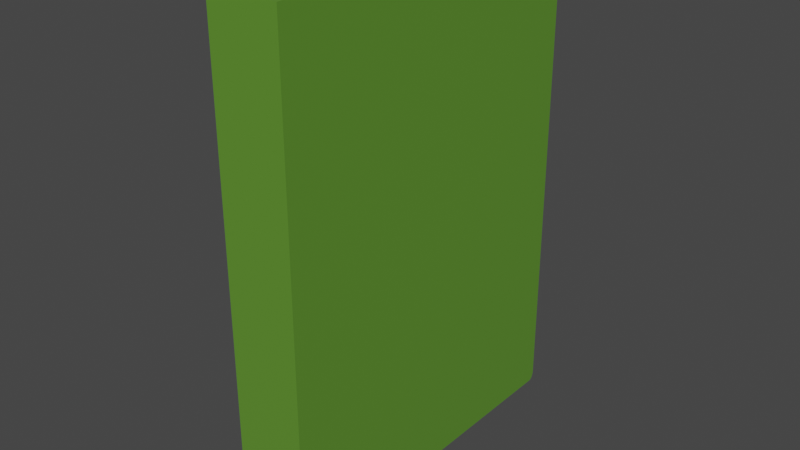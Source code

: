 # Source: Book_Green.blend  (saved by Blender 3.5.10; exported with 4.5.12 LTS)
import bpy
from mathutils import Matrix  # noqa: F401  (used for matrix-valued properties, if any)

bpy.ops.wm.read_factory_settings(use_empty=True)
scene = bpy.context.scene
scene.name = 'Scene'

# ---- collections
col_misc5 = bpy.data.collections.new('misc5'); scene.collection.children.link(col_misc5)

# ---- materials (node trees are filled in below, after node groups)
mat_material_005 = bpy.data.materials.new('Material.005')
mat_material_005.use_transparent_shadow = False
mat_material_006 = bpy.data.materials.new('Material.006')
mat_material_006.use_transparent_shadow = False

# ---- material node trees
mat_material_005.use_nodes = True; mat_material_005.node_tree.nodes.clear()
_N = mat_material_005.node_tree.nodes; _L = mat_material_005.node_tree.links
n0 = _N.new('ShaderNodeBsdfPrincipled'); n0.name = 'Principled BSDF'; n0.location = (10, 300)
n0.distribution = 'GGX'
n0.subsurface_method = 'RANDOM_WALK_SKIN'
n0.inputs[0].default_value = (0.1123, 0.2789, 0.02953, 1.0)
n0.inputs[3].default_value = 1.45
n0.inputs[27].default_value = (0.0, 0.0, 0.0, 1.0)
n0.inputs[28].default_value = 1.0
n1 = _N.new('ShaderNodeOutputMaterial'); n1.name = 'Material Output'; n1.location = (300, 300)
_L.new(n0.outputs[0], n1.inputs[0])
n1.is_active_output = True
mat_material_006.use_nodes = True; mat_material_006.node_tree.nodes.clear()
_N = mat_material_006.node_tree.nodes; _L = mat_material_006.node_tree.links
n0 = _N.new('ShaderNodeBsdfPrincipled'); n0.name = 'Principled BSDF'; n0.location = (10, 300)
n0.distribution = 'GGX'
n0.subsurface_method = 'RANDOM_WALK_SKIN'
n0.inputs[3].default_value = 1.45
n0.inputs[27].default_value = (0.0, 0.0, 0.0, 1.0)
n0.inputs[28].default_value = 1.0
n1 = _N.new('ShaderNodeOutputMaterial'); n1.name = 'Material Output'; n1.location = (300, 300)
_L.new(n0.outputs[0], n1.inputs[0])
n1.is_active_output = True

# ---- world
world_world = bpy.data.worlds.new('World'); scene.world = world_world
world_world.use_nodes = True; world_world.node_tree.nodes.clear()
_N = world_world.node_tree.nodes; _L = world_world.node_tree.links
n0 = _N.new('ShaderNodeOutputWorld'); n0.name = 'World Output'; n0.location = (300, 300)
n1 = _N.new('ShaderNodeBackground'); n1.name = 'Background'; n1.location = (10, 300)
n1.inputs[0].default_value = (0.05088, 0.05088, 0.05088, 1.0)
_L.new(n1.outputs[0], n0.inputs[0])
n0.is_active_output = True
world_world.color = (0.05088, 0.05088, 0.05088)
world_world.use_sun_shadow = False
world_world.sun_shadow_jitter_overblur = 0.0

# ---- meshes
me_cube_126 = bpy.data.meshes.new('Cube.126')
me_cube_126.from_pydata([(-1.0, -1.0, -1.0), (-1.0, -1.0, 1.0), (1.0, -1.0, -1.0), (1.0, -1.0, 1.0), (-1.0, -0.8649, -1.0), (-1.0, -0.8649, 1.0), (1.0, -0.8649, -1.0), (1.0, -0.8649, 1.0), (-0.4781, -1.0, -1.0), (0.4781, -1.0, -1.0), (0.4781, -1.0, 1.0), (-0.4781, -1.0, 1.0), (-0.4781, -0.8649, 1.0), (0.4781, -0.8649, 1.0), (0.4781, -0.8649, -1.0), (-0.4781, -0.8649, -1.0), (0.4622, 0.9692, -0.9669), (-0.4622, 0.9692, -0.9669), (-0.4622, 0.9692, 0.9669), (0.4622, 0.9692, 0.9669), (-0.4622, -0.834, 0.9669), (0.4622, -0.834, 0.9669), (0.4622, -0.834, -0.9669), (-0.4622, -0.834, -0.9669), (-1.0, 1.0, -0.9628), (-1.0, 0.9628, -1.0), (-1.0, 0.9987, -0.9725), (-1.0, 0.995, -0.9814), (-1.0, 0.9891, -0.9891), (-1.0, 0.9814, -0.995), (-1.0, 0.9725, -0.9987), (-1.0, 0.9628, 1.0), (-1.0, 1.0, 0.9628), (-1.0, 0.9725, 0.9987), (-1.0, 0.9814, 0.995), (-1.0, 0.9891, 0.9891), (-1.0, 0.995, 0.9814), (-1.0, 0.9987, 0.9725), (1.0, 0.9628, -1.0), (1.0, 1.0, -0.9628), (1.0, 0.9725, -0.9987), (1.0, 0.9814, -0.995), (1.0, 0.9891, -0.9891), (1.0, 0.995, -0.9814), (1.0, 0.9987, -0.9725), (1.0, 1.0, 0.9628), (1.0, 0.9628, 1.0), (1.0, 0.9987, 0.9725), (1.0, 0.995, 0.9814), (1.0, 0.9891, 0.9891), (1.0, 0.9814, 0.995), (1.0, 0.9725, 0.9987), (0.4781, 1.0, -0.9628), (0.4781, 0.9628, -1.0), (0.4658, 0.9761, -0.9743), (0.4781, 0.9987, -0.9725), (0.4781, 0.995, -0.9814), (0.4781, 0.9891, -0.9891), (0.4781, 0.9814, -0.995), (0.4781, 0.9725, -0.9987), (-0.4781, 0.9628, -1.0), (-0.4781, 1.0, -0.9628), (-0.4658, 0.9761, -0.9743), (-0.4781, 0.9725, -0.9987), (-0.4781, 0.9814, -0.995), (-0.4781, 0.9891, -0.9891), (-0.4781, 0.995, -0.9814), (-0.4781, 0.9987, -0.9725), (-0.4781, 1.0, 0.9628), (-0.4781, 0.9628, 1.0), (-0.4658, 0.9761, 0.9743), (-0.4781, 0.9987, 0.9725), (-0.4781, 0.995, 0.9814), (-0.4781, 0.9891, 0.9891), (-0.4781, 0.9814, 0.995), (-0.4781, 0.9725, 0.9987), (0.4781, 0.9628, 1.0), (0.4781, 1.0, 0.9628), (0.4658, 0.9761, 0.9743), (0.4781, 0.9725, 0.9987), (0.4781, 0.9814, 0.995), (0.4781, 0.9891, 0.9891), (0.4781, 0.995, 0.9814), (0.4781, 0.9987, 0.9725), (-1.0, -0.9137, -1.0), (1.0, -0.9137, 1.0), (-1.0, -0.9137, 1.0), (1.0, -0.9137, -1.0), (0.4781, -0.9137, 1.0), (-0.4781, -0.9137, 1.0), (-0.4781, -0.9137, -1.0), (0.4781, -0.9137, -1.0)], [], [(69, 31, 5, 12), (46, 76, 13, 7), (87, 85, 3, 2), (8, 11, 1, 0), (91, 87, 2, 9), (89, 86, 1, 11), (38, 40, 41, 42, 43, 44, 39, 45, 47, 48, 49, 50, 51, 46, 7, 6), (52, 77, 45, 39), (53, 38, 6, 14), (84, 86, 5, 4), (4, 5, 31, 33, 34, 35, 36, 37, 32, 24, 26, 27, 28, 29, 30, 25), (70, 69, 12, 20, 18), (54, 53, 14, 22, 16), (78, 77, 52, 54, 16, 19), (85, 88, 10, 3), (88, 89, 11, 10), (84, 90, 8, 0), (90, 91, 9, 8), (2, 3, 10, 9), (9, 10, 11, 8), (25, 60, 15, 4), (13, 76, 78, 19, 21), (17, 16, 22, 23), (19, 18, 20, 21), (17, 18, 19, 16), (14, 15, 23, 22), (12, 13, 21, 20), (15, 60, 62, 17, 23), (62, 61, 68, 70, 18, 17), (52, 55, 54), (55, 56, 54), (56, 57, 54), (57, 58, 54), (58, 59, 54), (59, 53, 54), (60, 63, 62), (63, 64, 62), (64, 65, 62), (65, 66, 62), (66, 67, 62), (67, 61, 62), (68, 71, 70), (71, 72, 70), (72, 73, 70), (73, 74, 70), (74, 75, 70), (75, 69, 70), (76, 79, 78), (79, 80, 78), (80, 81, 78), (81, 82, 78), (82, 83, 78), (83, 77, 78), (60, 25, 30, 63), (63, 30, 29, 64), (64, 29, 28, 65), (65, 28, 27, 66), (66, 27, 26, 67), (67, 26, 24, 61), (76, 46, 51, 79), (79, 51, 50, 80), (80, 50, 49, 81), (81, 49, 48, 82), (82, 48, 47, 83), (83, 47, 45, 77), (38, 53, 59, 40), (40, 59, 58, 41), (41, 58, 57, 42), (42, 57, 56, 43), (43, 56, 55, 44), (44, 55, 52, 39), (31, 69, 75, 33), (33, 75, 74, 34), (34, 74, 73, 35), (35, 73, 72, 36), (36, 72, 71, 37), (37, 71, 68, 32), (24, 32, 68, 61), (15, 14, 91, 90), (4, 15, 90, 84), (13, 12, 89, 88), (7, 13, 88, 85), (0, 1, 86, 84), (12, 5, 86, 89), (14, 6, 87, 91), (6, 7, 85, 87)])
me_cube_126.polygons.foreach_set('material_index', [0, 0, 0, 0, 0, 0, 0, 0, 0, 0, 0, 0, 0, 0, 0, 0, 0, 0, 0, 0, 0, 0, 1, 1, 1, 0, 0, 0, 0, 0, 0, 0, 0, 0, 0, 0, 0, 0, 0, 0, 0, 0, 0, 0, 0, 0, 0, 0, 0, 0, 0, 0, 0, 0, 0, 0, 0, 0, 0, 0, 0, 0, 0, 0, 0, 0, 0, 0, 0, 0, 0, 0, 0, 0, 0, 0, 0, 0, 0, 0, 0, 0, 0, 0, 0, 0])
_uv = me_cube_126.uv_layers.new(name='UVMap')
_uv.uv.foreach_set('vector', [0.8098, 0.5042, 0.875, 0.5042, 0.875, 0.7094, 0.8098, 0.7094, 0.625, 0.5042, 0.6902, 0.5042, 0.6902, 0.7094, 0.625, 0.7094, 0.375, 0.7241, 0.625, 0.7241, 0.625, 0.75, 0.375, 0.75, 0.375, 0.9348, 0.625, 0.9348, 0.625, 1.0, 0.375, 1.0, 0.3098, 0.7241, 0.375, 0.7241, 0.375, 0.75, 0.3098, 0.75, 0.8098, 0.7241, 0.875, 0.7241, 0.875, 0.75, 0.8098, 0.75, 0.375, 0.5042, 0.3752, 0.5031, 0.3756, 0.5021, 0.3764, 0.5012, 0.3773, 0.5006, 0.3784, 0.5001, 0.3796, 0.5, 0.6204, 0.5, 0.6216, 0.5001, 0.6227, 0.5006, 0.6236, 0.5012, 0.6244, 0.5021, 0.6248, 0.5031, 0.625, 0.5042, 0.625, 0.7094, 0.375, 0.7094, 0.3796, 0.4348, 0.6204, 0.4348, 0.6204, 0.5, 0.3796, 0.5, 0.3098, 0.5042, 0.375, 0.5042, 0.375, 0.7094, 0.3098, 0.7094, 0.375, 0.0259, 0.625, 0.0259, 0.625, 0.04057, 0.375, 0.04057, 0.375, 0.04057, 0.625, 0.04057, 0.625, 0.2458, 0.6248, 0.2469, 0.6244, 0.2479, 0.6236, 0.2488, 0.6227, 0.2494, 0.6216, 0.2499, 0.6204, 0.25, 0.3796, 0.25, 0.3784, 0.2499, 0.3773, 0.2494, 0.3764, 0.2488, 0.3756, 0.2479, 0.3752, 0.2469, 0.375, 0.2458, 0.8098, 0.5, 0.8098, 0.5042, 0.8098, 0.7094, 0.8098, 0.7094, 0.8098, 0.5, 0.3098, 0.5, 0.3098, 0.5042, 0.3098, 0.7094, 0.3098, 0.7094, 0.3098, 0.5, 0.625, 0.4348, 0.6204, 0.4348, 0.3796, 0.4348, 0.375, 0.4348, 0.375, 0.4348, 0.625, 0.4348, 0.625, 0.7241, 0.6902, 0.7241, 0.6902, 0.75, 0.625, 0.75, 0.6902, 0.7241, 0.8098, 0.7241, 0.8098, 0.75, 0.6902, 0.75, 0.125, 0.7241, 0.1902, 0.7241, 0.1902, 0.75, 0.125, 0.75, 0.1902, 0.7241, 0.3098, 0.7241, 0.3098, 0.75, 0.1902, 0.75, 0.375, 0.75, 0.625, 0.75, 0.625, 0.8152, 0.375, 0.8152, 0.375, 0.8152, 0.625, 0.8152, 0.625, 0.9348, 0.375, 0.9348, 0.125, 0.5042, 0.1902, 0.5042, 0.1902, 0.7094, 0.125, 0.7094, 0.6902, 0.7094, 0.6902, 0.5042, 0.6902, 0.5, 0.6902, 0.5, 0.6902, 0.7094, 0.1902, 0.5, 0.3098, 0.5, 0.3098, 0.7094, 0.1902, 0.7094, 0.6902, 0.5, 0.8098, 0.5, 0.8098, 0.7094, 0.6902, 0.7094, 0.375, 0.3152, 0.625, 0.3152, 0.625, 0.4348, 0.375, 0.4348, 0.3098, 0.7094, 0.1902, 0.7094, 0.1902, 0.7094, 0.3098, 0.7094, 0.8098, 0.7094, 0.6902, 0.7094, 0.6902, 0.7094, 0.8098, 0.7094, 0.1902, 0.7094, 0.1902, 0.5042, 0.1902, 0.5, 0.1902, 0.5, 0.1902, 0.7094, 0.375, 0.3152, 0.3796, 0.3152, 0.6204, 0.3152, 0.625, 0.3152, 0.625, 0.3152, 0.375, 0.3152, 0.3098, 0.5, 0.3098, 0.4978, 0.3098, 0.5, 0.3098, 0.4978, 0.3098, 0.499, 0.3098, 0.5, 0.3098, 0.499, 0.3098, 0.5, 0.3098, 0.5, 0.3098, 0.5, 0.3098, 0.5021, 0.3098, 0.5, 0.3098, 0.5021, 0.3098, 0.5031, 0.3098, 0.5, 0.3098, 0.5031, 0.3098, 0.5042, 0.3098, 0.5, 0.1902, 0.5042, 0.1902, 0.503, 0.1902, 0.5, 0.1902, 0.503, 0.1902, 0.5017, 0.1902, 0.5, 0.1902, 0.5017, 0.1902, 0.5, 0.1902, 0.5, 0.1902, 0.5, 0.1902, 0.5, 0.1902, 0.5, 0.1902, 0.5, 0.1902, 0.5, 0.1902, 0.5, 0.1902, 0.5, 0.1902, 0.5, 0.1902, 0.5, 0.6204, 0.3152, 0.6217, 0.3152, 0.625, 0.3152, 0.6217, 0.3152, 0.6232, 0.3152, 0.625, 0.3152, 0.6232, 0.3152, 0.625, 0.3152, 0.625, 0.3152, 0.625, 0.3152, 0.625, 0.3152, 0.625, 0.3152, 0.625, 0.3152, 0.625, 0.3152, 0.625, 0.3152, 0.625, 0.3152, 0.625, 0.3152, 0.625, 0.3152, 0.625, 0.4348, 0.6278, 0.4348, 0.625, 0.4348, 0.6278, 0.4348, 0.6264, 0.4348, 0.625, 0.4348, 0.6264, 0.4348, 0.625, 0.4348, 0.625, 0.4348, 0.625, 0.4348, 0.6227, 0.4348, 0.625, 0.4348, 0.6227, 0.4348, 0.6216, 0.4348, 0.625, 0.4348, 0.6216, 0.4348, 0.6204, 0.4348, 0.625, 0.4348, 0.1902, 0.5042, 0.125, 0.5042, 0.125, 0.5031, 0.1902, 0.5031, 0.1902, 0.5031, 0.125, 0.5031, 0.125, 0.5021, 0.1902, 0.5021, 0.1902, 0.5021, 0.125, 0.5021, 0.125, 0.5, 0.1902, 0.5, 0.375, 0.3152, 0.375, 0.25, 0.3773, 0.25, 0.3773, 0.3152, 0.3773, 0.3152, 0.3773, 0.25, 0.3784, 0.25, 0.3784, 0.3152, 0.3784, 0.3152, 0.3784, 0.25, 0.3796, 0.25, 0.3796, 0.3152, 0.6902, 0.5042, 0.625, 0.5042, 0.625, 0.5031, 0.6902, 0.5031, 0.6902, 0.5031, 0.625, 0.5031, 0.625, 0.5021, 0.6902, 0.5021, 0.6902, 0.5021, 0.625, 0.5021, 0.625, 0.5, 0.6902, 0.5, 0.625, 0.4348, 0.625, 0.5, 0.6227, 0.5, 0.6227, 0.4348, 0.6227, 0.4348, 0.6227, 0.5, 0.6216, 0.5, 0.6216, 0.4348, 0.6216, 0.4348, 0.6216, 0.5, 0.6204, 0.5, 0.6204, 0.4348, 0.375, 0.5042, 0.3098, 0.5042, 0.3098, 0.5031, 0.375, 0.5031, 0.375, 0.5031, 0.3098, 0.5031, 0.3098, 0.5021, 0.375, 0.5021, 0.375, 0.5021, 0.3098, 0.5021, 0.3098, 0.5, 0.375, 0.5, 0.375, 0.5, 0.375, 0.4348, 0.3773, 0.4348, 0.3773, 0.5, 0.3773, 0.5, 0.3773, 0.4348, 0.3784, 0.4348, 0.3784, 0.5, 0.3784, 0.5, 0.3784, 0.4348, 0.3796, 0.4348, 0.3796, 0.5, 0.875, 0.5042, 0.8098, 0.5042, 0.8098, 0.5031, 0.875, 0.5031, 0.875, 0.5031, 0.8098, 0.5031, 0.8098, 0.5021, 0.875, 0.5021, 0.875, 0.5021, 0.8098, 0.5021, 0.8098, 0.5, 0.875, 0.5, 0.625, 0.25, 0.625, 0.3152, 0.6227, 0.3152, 0.6227, 0.25, 0.6227, 0.25, 0.6227, 0.3152, 0.6216, 0.3152, 0.6216, 0.25, 0.6216, 0.25, 0.6216, 0.3152, 0.6204, 0.3152, 0.6204, 0.25, 0.3796, 0.25, 0.6204, 0.25, 0.6204, 0.3152, 0.3796, 0.3152, 0.1902, 0.7094, 0.3098, 0.7094, 0.3098, 0.7241, 0.1902, 0.7241, 0.125, 0.7094, 0.1902, 0.7094, 0.1902, 0.7241, 0.125, 0.7241, 0.6902, 0.7094, 0.8098, 0.7094, 0.8098, 0.7241, 0.6902, 0.7241, 0.625, 0.7094, 0.6902, 0.7094, 0.6902, 0.7241, 0.625, 0.7241, 0.375, 0.0, 0.625, 0.0, 0.625, 0.0259, 0.375, 0.0259, 0.8098, 0.7094, 0.875, 0.7094, 0.875, 0.7241, 0.8098, 0.7241, 0.3098, 0.7094, 0.375, 0.7094, 0.375, 0.7241, 0.3098, 0.7241, 0.375, 0.7094, 0.625, 0.7094, 0.625, 0.7241, 0.375, 0.7241])
me_cube_126.materials.append(mat_material_005)
me_cube_126.materials.append(mat_material_006)
me_cube_126.update()

# ---- objects
ob_book = bpy.data.objects.new('book', me_cube_126)

# ---- transforms, parenting, visibility, modifiers, constraints
ob_book.location = (-4.89, 11.18, 5.793)
ob_book.scale = (-0.02389, 0.1177, 0.1642)

# ---- collection membership
col_misc5.objects.link(ob_book)

# ---- scene / render settings (as saved in the file)
scene.frame_start = 1; scene.frame_end = 250; scene.frame_set(193)
scene.render.engine = 'BLENDER_EEVEE_NEXT'
scene.cycles.samples = 1024
scene.cycles.sampling_pattern = 'TABULATED_SOBOL'
scene.cycles.bake_type = 'NORMAL'
scene.view_settings.view_transform = 'Filmic'
bpy.context.view_layer.update()

# ---- added for rendering (the .blend has no active camera and no usable light): camera, sun
cam_auto = bpy.data.cameras.new('AutoCamera')
cam_auto.lens = 50.0
cam_auto.sensor_width = 36.0
cam_auto.clip_end = 1000.0
ob_auto_camera = bpy.data.objects.new('AutoCamera', cam_auto)
scene.collection.objects.link(ob_auto_camera)
ob_auto_camera.location = (-4.5137, 10.7251, 6.09402)
ob_auto_camera.rotation_euler = (1.09748, -7.21219e-08, 0.694738)
scene.camera = ob_auto_camera
light_auto_sun = bpy.data.lights.new('AutoSun', 'SUN')
light_auto_sun.energy = 3.0
light_auto_sun.angle = 0.0523599
ob_auto_sun = bpy.data.objects.new('AutoSun', light_auto_sun)
scene.collection.objects.link(ob_auto_sun)
ob_auto_sun.rotation_euler = (0.872665, 0.174533, 0.523599)
bpy.context.view_layer.update()
